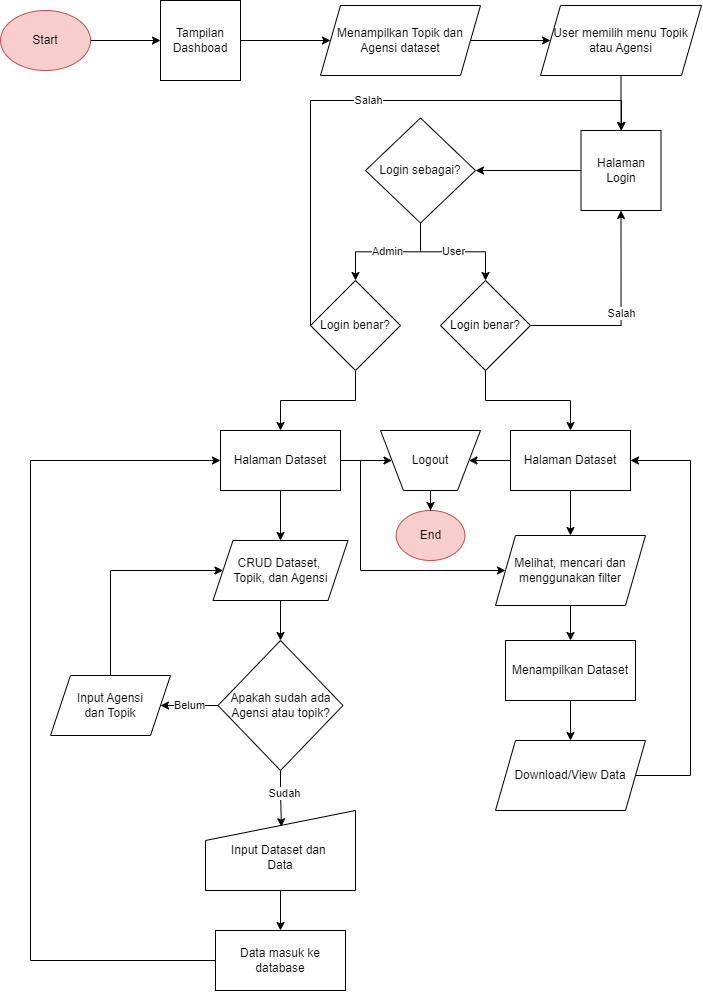

The diagram above was exported from draw.io. Its source (the exported page's mxGraphModel, read from the mxfile embedded in the PNG):
<mxGraphModel dx="2049" dy="1120" grid="1" gridSize="10" guides="1" tooltips="1" connect="1" arrows="1" fold="1" page="1" pageScale="1" pageWidth="827" pageHeight="1169" math="0" shadow="0">
  <root>
    <mxCell id="0" />
    <mxCell id="1" parent="0" />
    <mxCell id="i5P-ncGTD4A7G8tWUQh8-5" style="edgeStyle=orthogonalEdgeStyle;rounded=0;orthogonalLoop=1;jettySize=auto;html=1;" parent="1" source="i5P-ncGTD4A7G8tWUQh8-1" target="i5P-ncGTD4A7G8tWUQh8-4" edge="1">
      <mxGeometry relative="1" as="geometry" />
    </mxCell>
    <mxCell id="i5P-ncGTD4A7G8tWUQh8-1" value="Start" style="ellipse;whiteSpace=wrap;html=1;fillColor=#f8cecc;strokeColor=#b85450;" parent="1" vertex="1">
      <mxGeometry x="70" y="70" width="90" height="60" as="geometry" />
    </mxCell>
    <mxCell id="i5P-ncGTD4A7G8tWUQh8-7" style="edgeStyle=orthogonalEdgeStyle;rounded=0;orthogonalLoop=1;jettySize=auto;html=1;" parent="1" source="i5P-ncGTD4A7G8tWUQh8-4" target="i5P-ncGTD4A7G8tWUQh8-6" edge="1">
      <mxGeometry relative="1" as="geometry" />
    </mxCell>
    <mxCell id="i5P-ncGTD4A7G8tWUQh8-4" value="Tampilan Dashboad" style="whiteSpace=wrap;html=1;aspect=fixed;" parent="1" vertex="1">
      <mxGeometry x="230" y="60" width="80" height="80" as="geometry" />
    </mxCell>
    <mxCell id="VLkhTFd42fxm_ToFZcaZ-12" style="edgeStyle=orthogonalEdgeStyle;rounded=0;orthogonalLoop=1;jettySize=auto;html=1;" parent="1" source="i5P-ncGTD4A7G8tWUQh8-6" target="VLkhTFd42fxm_ToFZcaZ-1" edge="1">
      <mxGeometry relative="1" as="geometry" />
    </mxCell>
    <mxCell id="i5P-ncGTD4A7G8tWUQh8-6" value="Menampilkan Topik dan Agensi dataset" style="shape=parallelogram;perimeter=parallelogramPerimeter;whiteSpace=wrap;html=1;fixedSize=1;" parent="1" vertex="1">
      <mxGeometry x="390" y="65" width="160" height="70" as="geometry" />
    </mxCell>
    <mxCell id="VLkhTFd42fxm_ToFZcaZ-13" style="edgeStyle=orthogonalEdgeStyle;rounded=0;orthogonalLoop=1;jettySize=auto;html=1;" parent="1" source="VLkhTFd42fxm_ToFZcaZ-1" target="VLkhTFd42fxm_ToFZcaZ-3" edge="1">
      <mxGeometry relative="1" as="geometry" />
    </mxCell>
    <mxCell id="VLkhTFd42fxm_ToFZcaZ-1" value="User memilih menu Topik&lt;div&gt;atau Agensi&lt;/div&gt;" style="shape=parallelogram;perimeter=parallelogramPerimeter;whiteSpace=wrap;html=1;fixedSize=1;" parent="1" vertex="1">
      <mxGeometry x="610" y="65" width="161" height="70" as="geometry" />
    </mxCell>
    <mxCell id="VLkhTFd42fxm_ToFZcaZ-8" style="edgeStyle=orthogonalEdgeStyle;rounded=0;orthogonalLoop=1;jettySize=auto;html=1;" parent="1" source="VLkhTFd42fxm_ToFZcaZ-3" target="VLkhTFd42fxm_ToFZcaZ-6" edge="1">
      <mxGeometry relative="1" as="geometry" />
    </mxCell>
    <mxCell id="VLkhTFd42fxm_ToFZcaZ-3" value="Halaman Login" style="whiteSpace=wrap;html=1;aspect=fixed;" parent="1" vertex="1">
      <mxGeometry x="650.5" y="190" width="80" height="80" as="geometry" />
    </mxCell>
    <mxCell id="VLkhTFd42fxm_ToFZcaZ-29" value="Admin" style="edgeStyle=orthogonalEdgeStyle;rounded=0;orthogonalLoop=1;jettySize=auto;html=1;entryX=0.5;entryY=0;entryDx=0;entryDy=0;" parent="1" source="VLkhTFd42fxm_ToFZcaZ-6" target="VLkhTFd42fxm_ToFZcaZ-27" edge="1">
      <mxGeometry relative="1" as="geometry" />
    </mxCell>
    <mxCell id="VLkhTFd42fxm_ToFZcaZ-30" value="User" style="edgeStyle=orthogonalEdgeStyle;rounded=0;orthogonalLoop=1;jettySize=auto;html=1;" parent="1" source="VLkhTFd42fxm_ToFZcaZ-6" target="VLkhTFd42fxm_ToFZcaZ-28" edge="1">
      <mxGeometry relative="1" as="geometry" />
    </mxCell>
    <mxCell id="VLkhTFd42fxm_ToFZcaZ-6" value="Login sebagai?" style="rhombus;whiteSpace=wrap;html=1;" parent="1" vertex="1">
      <mxGeometry x="435" y="177.5" width="110" height="105" as="geometry" />
    </mxCell>
    <mxCell id="VLkhTFd42fxm_ToFZcaZ-33" style="edgeStyle=orthogonalEdgeStyle;rounded=0;orthogonalLoop=1;jettySize=auto;html=1;entryX=0.5;entryY=0;entryDx=0;entryDy=0;" parent="1" source="VLkhTFd42fxm_ToFZcaZ-27" target="VLkhTFd42fxm_ToFZcaZ-31" edge="1">
      <mxGeometry relative="1" as="geometry" />
    </mxCell>
    <mxCell id="VLkhTFd42fxm_ToFZcaZ-34" value="&lt;div&gt;Salah&lt;/div&gt;" style="edgeStyle=orthogonalEdgeStyle;rounded=0;orthogonalLoop=1;jettySize=auto;html=1;" parent="1" source="VLkhTFd42fxm_ToFZcaZ-27" target="VLkhTFd42fxm_ToFZcaZ-3" edge="1">
      <mxGeometry relative="1" as="geometry">
        <Array as="points">
          <mxPoint x="380" y="160" />
          <mxPoint x="691" y="160" />
        </Array>
      </mxGeometry>
    </mxCell>
    <mxCell id="VLkhTFd42fxm_ToFZcaZ-27" value="Login benar?" style="rhombus;whiteSpace=wrap;html=1;" parent="1" vertex="1">
      <mxGeometry x="380" y="340" width="90" height="90" as="geometry" />
    </mxCell>
    <mxCell id="VLkhTFd42fxm_ToFZcaZ-35" value="Salah" style="edgeStyle=orthogonalEdgeStyle;rounded=0;orthogonalLoop=1;jettySize=auto;html=1;entryX=0.5;entryY=1;entryDx=0;entryDy=0;" parent="1" source="VLkhTFd42fxm_ToFZcaZ-28" target="VLkhTFd42fxm_ToFZcaZ-3" edge="1">
      <mxGeometry relative="1" as="geometry" />
    </mxCell>
    <mxCell id="VLkhTFd42fxm_ToFZcaZ-39" style="edgeStyle=orthogonalEdgeStyle;rounded=0;orthogonalLoop=1;jettySize=auto;html=1;entryX=0.5;entryY=0;entryDx=0;entryDy=0;" parent="1" source="VLkhTFd42fxm_ToFZcaZ-28" target="VLkhTFd42fxm_ToFZcaZ-38" edge="1">
      <mxGeometry relative="1" as="geometry" />
    </mxCell>
    <mxCell id="VLkhTFd42fxm_ToFZcaZ-28" value="Login benar?" style="rhombus;whiteSpace=wrap;html=1;" parent="1" vertex="1">
      <mxGeometry x="510" y="340" width="90" height="90" as="geometry" />
    </mxCell>
    <mxCell id="VLkhTFd42fxm_ToFZcaZ-40" style="edgeStyle=orthogonalEdgeStyle;rounded=0;orthogonalLoop=1;jettySize=auto;html=1;" parent="1" source="VLkhTFd42fxm_ToFZcaZ-31" target="VLkhTFd42fxm_ToFZcaZ-36" edge="1">
      <mxGeometry relative="1" as="geometry" />
    </mxCell>
    <mxCell id="EBpW9yt1ySROLE1BwLbK-4" style="edgeStyle=orthogonalEdgeStyle;rounded=0;orthogonalLoop=1;jettySize=auto;html=1;entryX=0;entryY=0.5;entryDx=0;entryDy=0;" edge="1" parent="1" source="VLkhTFd42fxm_ToFZcaZ-31" target="VLkhTFd42fxm_ToFZcaZ-37">
      <mxGeometry relative="1" as="geometry">
        <Array as="points">
          <mxPoint x="430" y="520" />
          <mxPoint x="430" y="630" />
        </Array>
      </mxGeometry>
    </mxCell>
    <mxCell id="EBpW9yt1ySROLE1BwLbK-20" style="edgeStyle=orthogonalEdgeStyle;rounded=0;orthogonalLoop=1;jettySize=auto;html=1;" edge="1" parent="1" source="VLkhTFd42fxm_ToFZcaZ-31" target="EBpW9yt1ySROLE1BwLbK-19">
      <mxGeometry relative="1" as="geometry" />
    </mxCell>
    <mxCell id="VLkhTFd42fxm_ToFZcaZ-31" value="Halaman Dataset" style="rounded=0;whiteSpace=wrap;html=1;" parent="1" vertex="1">
      <mxGeometry x="290" y="490" width="120" height="60" as="geometry" />
    </mxCell>
    <mxCell id="VLkhTFd42fxm_ToFZcaZ-50" style="edgeStyle=orthogonalEdgeStyle;rounded=0;orthogonalLoop=1;jettySize=auto;html=1;" parent="1" source="VLkhTFd42fxm_ToFZcaZ-36" target="VLkhTFd42fxm_ToFZcaZ-49" edge="1">
      <mxGeometry relative="1" as="geometry" />
    </mxCell>
    <mxCell id="VLkhTFd42fxm_ToFZcaZ-36" value="CRUD Dataset,&amp;nbsp;&lt;div&gt;Topik, dan Agensi&lt;/div&gt;" style="shape=parallelogram;perimeter=parallelogramPerimeter;whiteSpace=wrap;html=1;fixedSize=1;" parent="1" vertex="1">
      <mxGeometry x="282.5" y="600" width="135" height="60" as="geometry" />
    </mxCell>
    <mxCell id="VLkhTFd42fxm_ToFZcaZ-46" style="edgeStyle=orthogonalEdgeStyle;rounded=0;orthogonalLoop=1;jettySize=auto;html=1;" parent="1" source="VLkhTFd42fxm_ToFZcaZ-37" target="VLkhTFd42fxm_ToFZcaZ-43" edge="1">
      <mxGeometry relative="1" as="geometry" />
    </mxCell>
    <mxCell id="VLkhTFd42fxm_ToFZcaZ-37" value="Melihat, mencari dan menggunakan filter" style="shape=parallelogram;perimeter=parallelogramPerimeter;whiteSpace=wrap;html=1;fixedSize=1;" parent="1" vertex="1">
      <mxGeometry x="565" y="595" width="150" height="70" as="geometry" />
    </mxCell>
    <mxCell id="VLkhTFd42fxm_ToFZcaZ-41" style="edgeStyle=orthogonalEdgeStyle;rounded=0;orthogonalLoop=1;jettySize=auto;html=1;" parent="1" source="VLkhTFd42fxm_ToFZcaZ-38" target="VLkhTFd42fxm_ToFZcaZ-37" edge="1">
      <mxGeometry relative="1" as="geometry" />
    </mxCell>
    <mxCell id="EBpW9yt1ySROLE1BwLbK-21" style="edgeStyle=orthogonalEdgeStyle;rounded=0;orthogonalLoop=1;jettySize=auto;html=1;entryX=1;entryY=0.5;entryDx=0;entryDy=0;" edge="1" parent="1" source="VLkhTFd42fxm_ToFZcaZ-38" target="EBpW9yt1ySROLE1BwLbK-19">
      <mxGeometry relative="1" as="geometry" />
    </mxCell>
    <mxCell id="VLkhTFd42fxm_ToFZcaZ-38" value="Halaman Dataset" style="rounded=0;whiteSpace=wrap;html=1;" parent="1" vertex="1">
      <mxGeometry x="580" y="490" width="120" height="60" as="geometry" />
    </mxCell>
    <mxCell id="VLkhTFd42fxm_ToFZcaZ-47" style="edgeStyle=orthogonalEdgeStyle;rounded=0;orthogonalLoop=1;jettySize=auto;html=1;" parent="1" source="VLkhTFd42fxm_ToFZcaZ-43" target="VLkhTFd42fxm_ToFZcaZ-45" edge="1">
      <mxGeometry relative="1" as="geometry" />
    </mxCell>
    <mxCell id="VLkhTFd42fxm_ToFZcaZ-43" value="Menampilkan Dataset" style="rounded=0;whiteSpace=wrap;html=1;" parent="1" vertex="1">
      <mxGeometry x="575" y="700" width="130" height="60" as="geometry" />
    </mxCell>
    <mxCell id="EBpW9yt1ySROLE1BwLbK-15" style="edgeStyle=orthogonalEdgeStyle;rounded=0;orthogonalLoop=1;jettySize=auto;html=1;entryX=1;entryY=0.5;entryDx=0;entryDy=0;" edge="1" parent="1" source="VLkhTFd42fxm_ToFZcaZ-45" target="VLkhTFd42fxm_ToFZcaZ-38">
      <mxGeometry relative="1" as="geometry">
        <Array as="points">
          <mxPoint x="760" y="835" />
          <mxPoint x="760" y="520" />
        </Array>
      </mxGeometry>
    </mxCell>
    <mxCell id="VLkhTFd42fxm_ToFZcaZ-45" value="Download/View Data" style="shape=parallelogram;perimeter=parallelogramPerimeter;whiteSpace=wrap;html=1;fixedSize=1;" parent="1" vertex="1">
      <mxGeometry x="565" y="800" width="150" height="70" as="geometry" />
    </mxCell>
    <mxCell id="VLkhTFd42fxm_ToFZcaZ-52" value="Belum" style="edgeStyle=orthogonalEdgeStyle;rounded=0;orthogonalLoop=1;jettySize=auto;html=1;" parent="1" source="VLkhTFd42fxm_ToFZcaZ-49" target="VLkhTFd42fxm_ToFZcaZ-51" edge="1">
      <mxGeometry relative="1" as="geometry" />
    </mxCell>
    <mxCell id="EBpW9yt1ySROLE1BwLbK-6" value="" style="edgeStyle=orthogonalEdgeStyle;rounded=0;orthogonalLoop=1;jettySize=auto;html=1;entryX=0.506;entryY=0.203;entryDx=0;entryDy=0;entryPerimeter=0;" edge="1" parent="1" source="VLkhTFd42fxm_ToFZcaZ-49" target="EBpW9yt1ySROLE1BwLbK-10">
      <mxGeometry relative="1" as="geometry">
        <mxPoint x="350" y="890" as="targetPoint" />
      </mxGeometry>
    </mxCell>
    <mxCell id="EBpW9yt1ySROLE1BwLbK-7" value="Sudah" style="edgeLabel;html=1;align=center;verticalAlign=middle;resizable=0;points=[];" vertex="1" connectable="0" parent="EBpW9yt1ySROLE1BwLbK-6">
      <mxGeometry x="-0.1948" y="2" relative="1" as="geometry">
        <mxPoint as="offset" />
      </mxGeometry>
    </mxCell>
    <mxCell id="VLkhTFd42fxm_ToFZcaZ-49" value="Apakah sudah ada Agensi atau topik?" style="rhombus;whiteSpace=wrap;html=1;" parent="1" vertex="1">
      <mxGeometry x="287.5" y="700" width="125" height="130" as="geometry" />
    </mxCell>
    <mxCell id="VLkhTFd42fxm_ToFZcaZ-56" style="edgeStyle=orthogonalEdgeStyle;rounded=0;orthogonalLoop=1;jettySize=auto;html=1;" parent="1" source="VLkhTFd42fxm_ToFZcaZ-51" target="VLkhTFd42fxm_ToFZcaZ-36" edge="1">
      <mxGeometry relative="1" as="geometry">
        <Array as="points">
          <mxPoint x="180" y="630" />
        </Array>
      </mxGeometry>
    </mxCell>
    <mxCell id="VLkhTFd42fxm_ToFZcaZ-51" value="Input Agensi&lt;div&gt;dan Topik&lt;/div&gt;" style="shape=parallelogram;perimeter=parallelogramPerimeter;whiteSpace=wrap;html=1;fixedSize=1;fontSize=12;" parent="1" vertex="1">
      <mxGeometry x="120" y="735" width="120" height="60" as="geometry" />
    </mxCell>
    <mxCell id="EBpW9yt1ySROLE1BwLbK-2" value="End" style="ellipse;whiteSpace=wrap;html=1;fillColor=#f8cecc;strokeColor=#b85450;" vertex="1" parent="1">
      <mxGeometry x="465.63" y="570" width="68.75" height="50" as="geometry" />
    </mxCell>
    <mxCell id="EBpW9yt1ySROLE1BwLbK-9" style="edgeStyle=orthogonalEdgeStyle;rounded=0;orthogonalLoop=1;jettySize=auto;html=1;exitX=0.5;exitY=1;exitDx=0;exitDy=0;entryX=0.5;entryY=0;entryDx=0;entryDy=0;" edge="1" parent="1" source="EBpW9yt1ySROLE1BwLbK-10" target="EBpW9yt1ySROLE1BwLbK-8">
      <mxGeometry relative="1" as="geometry">
        <mxPoint x="350" y="950" as="sourcePoint" />
      </mxGeometry>
    </mxCell>
    <mxCell id="EBpW9yt1ySROLE1BwLbK-16" style="edgeStyle=orthogonalEdgeStyle;rounded=0;orthogonalLoop=1;jettySize=auto;html=1;entryX=0;entryY=0.5;entryDx=0;entryDy=0;" edge="1" parent="1" source="EBpW9yt1ySROLE1BwLbK-8" target="VLkhTFd42fxm_ToFZcaZ-31">
      <mxGeometry relative="1" as="geometry">
        <Array as="points">
          <mxPoint x="100" y="1020" />
          <mxPoint x="100" y="520" />
        </Array>
      </mxGeometry>
    </mxCell>
    <mxCell id="EBpW9yt1ySROLE1BwLbK-8" value="Data masuk ke database" style="rounded=0;whiteSpace=wrap;html=1;" vertex="1" parent="1">
      <mxGeometry x="285" y="990" width="130" height="60" as="geometry" />
    </mxCell>
    <mxCell id="EBpW9yt1ySROLE1BwLbK-10" value="&lt;div&gt;&lt;br&gt;&lt;/div&gt;Input Dataset dan&amp;nbsp;&lt;div&gt;Data&lt;/div&gt;" style="shape=manualInput;whiteSpace=wrap;html=1;" vertex="1" parent="1">
      <mxGeometry x="275" y="870" width="150" height="80" as="geometry" />
    </mxCell>
    <mxCell id="EBpW9yt1ySROLE1BwLbK-22" style="edgeStyle=orthogonalEdgeStyle;rounded=0;orthogonalLoop=1;jettySize=auto;html=1;entryX=0.5;entryY=0;entryDx=0;entryDy=0;" edge="1" parent="1" source="EBpW9yt1ySROLE1BwLbK-19" target="EBpW9yt1ySROLE1BwLbK-2">
      <mxGeometry relative="1" as="geometry" />
    </mxCell>
    <mxCell id="EBpW9yt1ySROLE1BwLbK-19" value="Logout" style="verticalLabelPosition=middle;verticalAlign=middle;html=1;shape=trapezoid;perimeter=trapezoidPerimeter;whiteSpace=wrap;size=0.23;arcSize=10;flipV=1;labelPosition=center;align=center;" vertex="1" parent="1">
      <mxGeometry x="450" y="490" width="100" height="60" as="geometry" />
    </mxCell>
  </root>
</mxGraphModel>